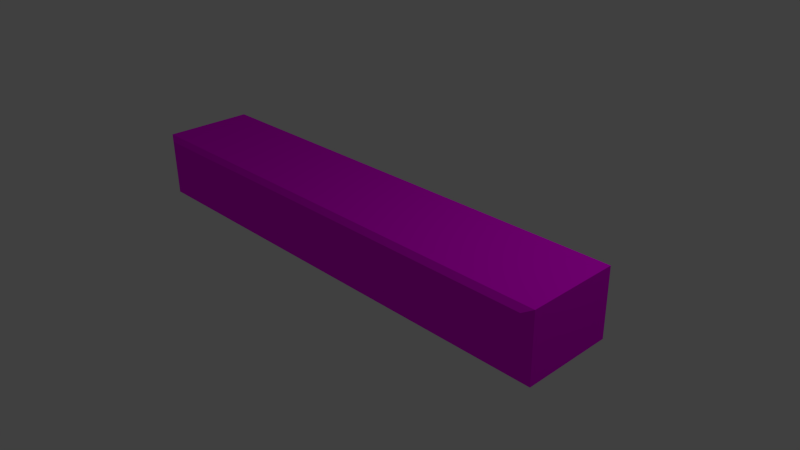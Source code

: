 # Source: ledge.blend  (saved by Blender 2.76.0; exported with 4.5.12 LTS)
import bpy
from mathutils import Matrix  # noqa: F401  (used for matrix-valued properties, if any)

bpy.ops.wm.read_factory_settings(use_empty=True)
scene = bpy.context.scene
scene.name = 'Scene'

# ---- collections
col_collection_1 = bpy.data.collections.new('Collection 1'); scene.collection.children.link(col_collection_1)

# ---- images (referenced by path relative to the original .blend; pixels are not part of the script)
import os
ASSET_DIR = os.environ.get("B2B_ASSET_DIR", "")  # directory of the original .blend (textures are referenced by path, not embedded)
HERE = os.path.dirname(os.path.abspath(__file__))  # packed textures are extracted next to this script under _unpacked/

def load_image(name, relpath, width, height, colorspace="sRGB"):
    """Load a texture the original file referenced (path relative to the .blend, or extracted next to this script)."""
    p = next((c for c in (os.path.join(HERE, relpath), os.path.join(ASSET_DIR, relpath)) if relpath and os.path.exists(c)), "")
    if p:
        img = bpy.data.images.load(p, check_existing=True)
        img.name = name
    else:  # same state as the original file: an image datablock whose file is absent (Cycles renders it pink)
        img = bpy.data.images.new(name, width, height)
        img.source = "FILE"
        img.filepath = "//" + (relpath or name)
    img.colorspace_settings.name = colorspace
    return img
img_ledge_tx_png = load_image('ledge_tx.png', 'ledge_tx.png', 1024, 1024, 'sRGB')

# ---- materials (node trees are filled in below, after node groups)
mat_material = bpy.data.materials.new('Material')
mat_material.alpha_threshold = 0.0
mat_material.roughness = 0.5
mat_material.line_color = (0.0, 0.0, 0.0, 1.0)

# ---- material node trees
mat_material.use_nodes = True; mat_material.node_tree.nodes.clear()
_N = mat_material.node_tree.nodes; _L = mat_material.node_tree.links
n0 = _N.new('ShaderNodeOutputMaterial'); n0.name = 'Material Output'; n0.location = (300, 300)
n1 = _N.new('ShaderNodeBsdfDiffuse'); n1.name = 'Diffuse BSDF'; n1.location = (10, 300)
n2 = _N.new('ShaderNodeTexImage'); n2.name = 'Image Texture'; n2.location = (-180, 300)
n2.width = 140
n2.image = img_ledge_tx_png
_L.new(n1.outputs[0], n0.inputs[0])
_L.new(n2.outputs[0], n1.inputs[0])
n0.is_active_output = True

# ---- world
world_world = bpy.data.worlds.new('World'); scene.world = world_world
world_world.color = (0.05088, 0.05088, 0.05088)
world_world.use_sun_shadow = False
world_world.sun_shadow_jitter_overblur = 0.0
world_world.cycles.sampling_method = 'MANUAL'
world_world.cycles.sample_map_resolution = 256

# ---- cameras
cam_camera = bpy.data.cameras.new('Camera')
cam_camera.clip_end = 100.0
cam_camera.lens = 35.0
cam_camera.sensor_width = 32.0
cam_camera.sensor_height = 18.0
cam_camera.ortho_scale = 7.314
cam_camera.dof.focus_distance = 0.0

# ---- lights
light_lamp = bpy.data.lights.new('Lamp', 'POINT')
light_lamp.transmission_factor = 0.0
light_lamp.cutoff_distance = 30.0
light_lamp.energy = 100.0
light_lamp.shadow_buffer_clip_start = 1.001
light_lamp.shadow_soft_size = 0.1
light_lamp.shadow_maximum_resolution = 0.006
light_lamp.use_absolute_resolution = True
light_lamp.cycles.use_multiple_importance_sampling = False

# ---- meshes
me_cube = bpy.data.meshes.new('Cube')
me_cube.from_pydata([(3.181, 0.3846, 0.166), (3.146, -0.9368, 0.1735), (3.181, 0.3846, 0.945), (3.146, -0.9368, 0.9375), (3.269, -0.8753, 0.111), (3.269, -0.8753, 1.0), (3.269, 0.3376, 0.111), (3.269, 0.3376, 1.0), (1.031, 0.3846, 0.166), (1.019, -0.9368, 0.1735), (1.031, 0.3846, 0.945), (1.019, -0.9368, 0.9375), (1.059, -0.8753, 0.111), (1.059, -0.8753, 1.0), (1.059, 0.3376, 1.0), (1.059, 0.3376, 0.111), (1.36, -0.8753, 1.0), (1.36, 0.3376, 1.0), (1.323, 0.3846, 0.166), (1.308, -0.9368, 0.1735), (1.323, 0.3846, 0.945), (1.308, -0.9368, 0.9375), (1.36, -0.8753, 0.111), (1.36, 0.3376, 0.111), (3.181, 0.3846, 0.5555), (3.146, -0.9368, 0.5555), (3.269, -0.8753, 0.5555), (3.269, 0.3376, 0.5555), (1.019, -0.9368, 0.5555), (1.031, 0.3846, 0.5555), (1.323, 0.3846, 0.5555), (1.308, -0.9368, 0.5555), (3.269, -0.8753, 0.4158), (3.269, 0.3376, 0.4158), (1.051, -0.9368, 0.4354), (1.277, -0.9368, 0.4354), (3.181, 0.3846, 0.4331), (3.146, -0.9368, 0.4354), (1.031, 0.3846, 0.4331), (1.323, 0.3846, 0.4331), (3.181, 0.3846, 0.6572), (3.146, -0.9368, 0.6553), (1.031, 0.3846, 0.6572), (1.323, 0.3846, 0.6572), (3.269, -0.8753, 0.6716), (3.269, 0.3376, 0.6716), (1.049, -0.9368, 0.6553), (1.278, -0.9368, 0.6553), (1.177, 0.3846, 0.166), (1.164, -0.9368, 0.1735), (1.177, 0.3846, 0.945), (1.164, -0.9368, 0.9375), (1.209, -0.8753, 0.111), (1.209, 0.3376, 0.111), (1.209, -0.8753, 1.0), (1.209, 0.3376, 1.0), (1.177, 0.3846, 0.5555), (1.164, -0.9368, 0.4113), (1.177, 0.3846, 0.4331), (1.177, 0.3846, 0.6572), (1.164, -0.9368, 0.6921), (1.069, -0.9756, 0.6377), (1.043, -0.9756, 0.5546), (1.259, -0.9756, 0.6377), (1.284, -0.9756, 0.5546), (1.164, -0.993, 0.5546), (1.069, -0.9756, 0.4546), (1.258, -0.9756, 0.4546), (1.164, -0.9756, 0.4345), (1.164, -0.9756, 0.6684), (-3.181, 0.3846, 0.166), (-3.146, -0.9368, 0.1735), (-3.181, 0.3846, 0.945), (-3.146, -0.9368, 0.9375), (-3.269, -0.8753, 0.111), (-3.269, -0.8753, 1.0), (-3.269, 0.3376, 0.111), (-3.269, 0.3376, 1.0), (-1.031, 0.3846, 0.166), (-1.019, -0.9368, 0.1735), (-1.031, 0.3846, 0.945), (-1.019, -0.9368, 0.9375), (-1.059, -0.8753, 0.111), (-1.059, -0.8753, 1.0), (-1.059, 0.3376, 1.0), (-1.059, 0.3376, 0.111), (-1.36, -0.8753, 1.0), (-1.36, 0.3376, 1.0), (-1.323, 0.3846, 0.166), (-1.308, -0.9368, 0.1735), (-1.323, 0.3846, 0.945), (-1.308, -0.9368, 0.9375), (-1.36, -0.8753, 0.111), (-1.36, 0.3376, 0.111), (-3.181, 0.3846, 0.5555), (-3.146, -0.9368, 0.5555), (-3.269, -0.8753, 0.5555), (-3.269, 0.3376, 0.5555), (-1.019, -0.9368, 0.5555), (-1.031, 0.3846, 0.5555), (-1.323, 0.3846, 0.5555), (-1.308, -0.9368, 0.5555), (-3.269, -0.8753, 0.4158), (-3.269, 0.3376, 0.4158), (-1.051, -0.9368, 0.4354), (-1.277, -0.9368, 0.4354), (-3.181, 0.3846, 0.4331), (-3.146, -0.9368, 0.4354), (-1.031, 0.3846, 0.4331), (-1.323, 0.3846, 0.4331), (-3.181, 0.3846, 0.6572), (-3.146, -0.9368, 0.6553), (-1.031, 0.3846, 0.6572), (-1.323, 0.3846, 0.6572), (-3.269, -0.8753, 0.6716), (-3.269, 0.3376, 0.6716), (-1.049, -0.9368, 0.6553), (-1.278, -0.9368, 0.6553), (-1.177, 0.3846, 0.166), (-1.164, -0.9368, 0.1735), (-1.177, 0.3846, 0.945), (-1.164, -0.9368, 0.9375), (-1.209, -0.8753, 0.111), (-1.209, 0.3376, 0.111), (-1.209, -0.8753, 1.0), (-1.209, 0.3376, 1.0), (-1.177, 0.3846, 0.5555), (-1.164, -0.9368, 0.4113), (-1.177, 0.3846, 0.4331), (-1.177, 0.3846, 0.6572), (-1.164, -0.9368, 0.6921), (-1.069, -0.9756, 0.6377), (-1.043, -0.9756, 0.5546), (-1.259, -0.9756, 0.6377), (-1.284, -0.9756, 0.5546), (-1.164, -0.993, 0.5546), (-1.069, -0.9756, 0.4546), (-1.258, -0.9756, 0.4546), (-1.164, -0.9756, 0.4345), (-1.164, -0.9756, 0.6684)], [], [(44, 5, 3, 41), (112, 42, 29, 99), (78, 8, 15, 85), (85, 15, 12, 82), (80, 84, 14, 10), (82, 12, 9, 79), (45, 7, 5, 44), (40, 2, 7, 45), (99, 29, 38, 108), (84, 83, 13, 14), (48, 53, 15, 8), (50, 10, 14, 55), (55, 14, 13, 54), (53, 52, 12, 15), (52, 49, 9, 12), (54, 13, 11, 51), (60, 51, 11, 46), (58, 48, 8, 38), (36, 0, 18, 39), (41, 3, 21, 47), (5, 16, 21, 3), (4, 1, 19, 22), (6, 4, 22, 23), (7, 17, 16, 5), (2, 20, 17, 7), (0, 6, 23, 18), (37, 25, 31, 35), (40, 24, 30, 43), (59, 56, 29, 42), (46, 28, 62, 61), (36, 24, 27, 33), (33, 27, 26, 32), (108, 38, 8, 78), (116, 46, 11, 81), (32, 26, 25, 37), (4, 32, 37, 1), (83, 81, 11, 13), (6, 33, 32, 4), (0, 36, 33, 6), (49, 57, 34, 9), (1, 37, 35, 19), (24, 36, 39, 30), (56, 58, 38, 29), (98, 28, 46, 116), (79, 9, 34, 104), (50, 59, 42, 10), (2, 40, 43, 20), (25, 41, 47, 31), (60, 46, 61, 69), (24, 40, 45, 27), (27, 45, 44, 26), (104, 34, 28, 98), (26, 44, 41, 25), (35, 31, 64, 67), (20, 43, 59, 50), (30, 39, 58, 56), (19, 35, 57, 49), (57, 35, 67, 68), (43, 30, 56, 59), (39, 18, 48, 58), (47, 21, 51, 60), (16, 54, 51, 21), (22, 19, 49, 52), (23, 22, 52, 53), (17, 55, 54, 16), (20, 50, 55, 17), (18, 23, 53, 48), (68, 65, 62, 66), (65, 69, 61, 62), (64, 63, 69, 65), (67, 64, 65, 68), (47, 60, 69, 63), (34, 57, 68, 66), (28, 34, 66, 62), (31, 47, 63, 64), (114, 111, 73, 75), (115, 114, 75, 77), (110, 115, 77, 72), (118, 78, 85, 123), (120, 125, 84, 80), (125, 124, 83, 84), (123, 85, 82, 122), (122, 82, 79, 119), (124, 121, 81, 83), (130, 116, 81, 121), (128, 108, 78, 118), (106, 109, 88, 70), (111, 117, 91, 73), (75, 73, 91, 86), (74, 92, 89, 71), (76, 93, 92, 74), (77, 75, 86, 87), (72, 77, 87, 90), (70, 88, 93, 76), (107, 105, 101, 95), (110, 113, 100, 94), (129, 112, 99, 126), (116, 131, 132, 98), (106, 103, 97, 94), (103, 102, 96, 97), (102, 107, 95, 96), (74, 71, 107, 102), (76, 74, 102, 103), (70, 76, 103, 106), (119, 79, 104, 127), (71, 89, 105, 107), (94, 100, 109, 106), (126, 99, 108, 128), (120, 80, 112, 129), (72, 90, 113, 110), (95, 101, 117, 111), (130, 139, 131, 116), (94, 97, 115, 110), (97, 96, 114, 115), (96, 95, 111, 114), (105, 137, 134, 101), (90, 120, 129, 113), (100, 126, 128, 109), (89, 119, 127, 105), (127, 138, 137, 105), (113, 129, 126, 100), (109, 128, 118, 88), (117, 130, 121, 91), (86, 91, 121, 124), (92, 122, 119, 89), (93, 123, 122, 92), (87, 86, 124, 125), (90, 87, 125, 120), (88, 118, 123, 93), (138, 136, 132, 135), (135, 132, 131, 139), (134, 135, 139, 133), (137, 138, 135, 134), (117, 133, 139, 130), (104, 136, 138, 127), (98, 132, 136, 104), (101, 134, 133, 117), (80, 10, 42, 112)])
_uv = me_cube.uv_layers.new(name='UVMap')
_uv.uv.foreach_set('vector', [0.5204, 0.4904, 0.4994, 0.4893, 0.5046, 0.4812, 0.5216, 0.4819, 0.5216, 0.8358, 0.5215, 0.7061, 0.5279, 0.7061, 0.528, 0.8358, 0.5526, 0.8358, 0.5524, 0.706, 0.557, 0.7042, 0.5571, 0.8376, 0.8351, 0.5682, 0.6984, 0.5679, 0.6986, 0.4896, 0.8352, 0.4899, 0.5036, 0.8358, 0.499, 0.8376, 0.4988, 0.7043, 0.5034, 0.7061, 0.5575, 0.2161, 0.5571, 0.3526, 0.5515, 0.3501, 0.5519, 0.2186, 0.5203, 0.5666, 0.4994, 0.5677, 0.4994, 0.4893, 0.5204, 0.4904, 0.5213, 0.5729, 0.5038, 0.5735, 0.4994, 0.5677, 0.5203, 0.5666, 0.528, 0.8358, 0.5279, 0.7061, 0.5356, 0.7061, 0.5357, 0.8358, 0.2198, 0.5677, 0.2198, 0.4893, 0.3567, 0.4893, 0.3567, 0.5677, 0.5524, 0.6968, 0.5569, 0.6948, 0.557, 0.7042, 0.5524, 0.706, 0.5034, 0.6969, 0.5034, 0.7061, 0.4988, 0.7043, 0.4988, 0.6949, 0.3664, 0.5677, 0.3567, 0.5677, 0.3567, 0.4893, 0.3664, 0.4893, 0.6887, 0.5679, 0.6889, 0.4896, 0.6986, 0.4896, 0.6984, 0.5679, 0.5571, 0.3621, 0.5516, 0.3592, 0.5515, 0.3501, 0.5571, 0.3526, 0.498, 0.3619, 0.498, 0.3524, 0.5036, 0.3499, 0.5036, 0.3591, 0.519, 0.3591, 0.5036, 0.3591, 0.5036, 0.3499, 0.5216, 0.3521, 0.5355, 0.6969, 0.5524, 0.6968, 0.5524, 0.706, 0.5356, 0.7061, 0.5352, 0.5729, 0.5514, 0.5735, 0.5523, 0.6876, 0.5354, 0.6877, 0.5216, 0.4819, 0.5046, 0.4812, 0.5036, 0.3682, 0.5215, 0.3661, 0.4994, 0.4893, 0.4981, 0.3714, 0.5036, 0.3682, 0.5046, 0.4812, 0.5559, 0.4894, 0.5507, 0.4812, 0.5515, 0.3683, 0.5571, 0.3715, 0.5557, 0.5676, 0.5559, 0.4894, 0.6792, 0.4896, 0.679, 0.5679, 0.4994, 0.5677, 0.3761, 0.5677, 0.3761, 0.4893, 0.4994, 0.4893, 0.5038, 0.5735, 0.5034, 0.6877, 0.4988, 0.6854, 0.4994, 0.5677, 0.5514, 0.5735, 0.5557, 0.5676, 0.5569, 0.6852, 0.5523, 0.6876, 0.5349, 0.4819, 0.5276, 0.4819, 0.5277, 0.3684, 0.5351, 0.366, 0.5213, 0.5729, 0.5276, 0.5728, 0.5278, 0.6878, 0.5214, 0.6878, 0.5214, 0.6969, 0.5278, 0.6969, 0.5279, 0.7061, 0.5215, 0.7061, 0.5216, 0.3521, 0.5278, 0.3499, 0.5279, 0.3528, 0.5235, 0.3541, 0.5352, 0.5729, 0.5276, 0.5728, 0.5276, 0.5666, 0.5364, 0.5666, 0.5364, 0.5666, 0.5276, 0.5666, 0.5276, 0.4904, 0.5364, 0.4904, 0.5357, 0.8358, 0.5356, 0.7061, 0.5524, 0.706, 0.5526, 0.8358, 0.5217, 0.2163, 0.5216, 0.3521, 0.5036, 0.3499, 0.504, 0.2183, 0.5364, 0.4904, 0.5276, 0.4904, 0.5276, 0.4819, 0.5349, 0.4819, 0.5559, 0.4894, 0.5364, 0.4904, 0.5349, 0.4819, 0.5507, 0.4812, 0.4985, 0.2158, 0.504, 0.2183, 0.5036, 0.3499, 0.498, 0.3524, 0.5557, 0.5676, 0.5364, 0.5666, 0.5364, 0.4904, 0.5559, 0.4894, 0.5514, 0.5735, 0.5352, 0.5729, 0.5364, 0.5666, 0.5557, 0.5676, 0.5516, 0.3592, 0.537, 0.3592, 0.5352, 0.3523, 0.5515, 0.3501, 0.5507, 0.4812, 0.5349, 0.4819, 0.5351, 0.366, 0.5515, 0.3683, 0.5276, 0.5728, 0.5352, 0.5729, 0.5354, 0.6877, 0.5278, 0.6878, 0.5278, 0.6969, 0.5355, 0.6969, 0.5356, 0.7061, 0.5279, 0.7061, 0.5279, 0.2185, 0.5278, 0.3499, 0.5216, 0.3521, 0.5217, 0.2163, 0.5519, 0.2186, 0.5515, 0.3501, 0.5352, 0.3523, 0.5352, 0.2162, 0.5034, 0.6969, 0.5214, 0.6969, 0.5215, 0.7061, 0.5034, 0.7061, 0.5038, 0.5735, 0.5213, 0.5729, 0.5214, 0.6878, 0.5034, 0.6877, 0.5276, 0.4819, 0.5216, 0.4819, 0.5215, 0.3661, 0.5277, 0.3684, 0.519, 0.3591, 0.5216, 0.3521, 0.5235, 0.3541, 0.5219, 0.3591, 0.5276, 0.5728, 0.5213, 0.5729, 0.5203, 0.5666, 0.5276, 0.5666, 0.5276, 0.5666, 0.5203, 0.5666, 0.5204, 0.4904, 0.5276, 0.4904, 0.5352, 0.2162, 0.5352, 0.3523, 0.5278, 0.3499, 0.5279, 0.2185, 0.5276, 0.4904, 0.5204, 0.4904, 0.5216, 0.4819, 0.5276, 0.4819, 0.5351, 0.366, 0.5277, 0.3684, 0.5278, 0.3655, 0.5331, 0.3641, 0.5034, 0.6877, 0.5214, 0.6878, 0.5214, 0.6969, 0.5034, 0.6969, 0.5278, 0.6878, 0.5354, 0.6877, 0.5355, 0.6969, 0.5278, 0.6969, 0.5515, 0.3683, 0.5351, 0.366, 0.537, 0.3592, 0.5516, 0.3592, 0.537, 0.3592, 0.5351, 0.366, 0.5331, 0.3641, 0.5342, 0.3592, 0.5214, 0.6878, 0.5278, 0.6878, 0.5278, 0.6969, 0.5214, 0.6969, 0.5354, 0.6877, 0.5523, 0.6876, 0.5524, 0.6968, 0.5355, 0.6969, 0.5215, 0.3661, 0.5036, 0.3682, 0.5036, 0.3591, 0.519, 0.3591, 0.4981, 0.3714, 0.498, 0.3619, 0.5036, 0.3591, 0.5036, 0.3682, 0.5571, 0.3715, 0.5515, 0.3683, 0.5516, 0.3592, 0.5571, 0.3621, 0.679, 0.5679, 0.6792, 0.4896, 0.6889, 0.4896, 0.6887, 0.5679, 0.3761, 0.5677, 0.3664, 0.5677, 0.3664, 0.4893, 0.3761, 0.4893, 0.5034, 0.6877, 0.5034, 0.6969, 0.4988, 0.6949, 0.4988, 0.6854, 0.5523, 0.6876, 0.5569, 0.6852, 0.5569, 0.6948, 0.5524, 0.6968, 0.5342, 0.3592, 0.5279, 0.3591, 0.5279, 0.3528, 0.5331, 0.3542, 0.5279, 0.3591, 0.5219, 0.3591, 0.5235, 0.3541, 0.5279, 0.3528, 0.5278, 0.3655, 0.5234, 0.3642, 0.5219, 0.3591, 0.5279, 0.3591, 0.5331, 0.3641, 0.5278, 0.3655, 0.5279, 0.3591, 0.5342, 0.3592, 0.5215, 0.3661, 0.519, 0.3591, 0.5219, 0.3591, 0.5234, 0.3642, 0.5352, 0.3523, 0.537, 0.3592, 0.5342, 0.3592, 0.5331, 0.3542, 0.5278, 0.3499, 0.5352, 0.3523, 0.5331, 0.3542, 0.5279, 0.3528, 0.5277, 0.3684, 0.5215, 0.3661, 0.5234, 0.3642, 0.5278, 0.3655, 0.5205, 0.07754, 0.5219, 0.08621, 0.5048, 0.0872, 0.4996, 0.07925, 0.05586, 0.5677, 0.05586, 0.4893, 0.07707, 0.4893, 0.07707, 0.5677, 0.5218, 0.9696, 0.5206, 0.9759, 0.4998, 0.9743, 0.5041, 0.9685, 0.5526, 0.845, 0.5526, 0.8358, 0.5571, 0.8376, 0.5571, 0.8471, 0.5036, 0.845, 0.499, 0.8471, 0.499, 0.8376, 0.5036, 0.8358, 0.2101, 0.5677, 0.2101, 0.4893, 0.2198, 0.4893, 0.2198, 0.5677, 0.8448, 0.5682, 0.8351, 0.5682, 0.8352, 0.4899, 0.8449, 0.4899, 0.5575, 0.2065, 0.5575, 0.2161, 0.5519, 0.2186, 0.5519, 0.2094, 0.4985, 0.2065, 0.5039, 0.2093, 0.504, 0.2183, 0.4985, 0.2158, 0.5192, 0.2093, 0.5217, 0.2163, 0.504, 0.2183, 0.5039, 0.2093, 0.5357, 0.845, 0.5357, 0.8358, 0.5526, 0.8358, 0.5526, 0.845, 0.5358, 0.9695, 0.5357, 0.8542, 0.5526, 0.8542, 0.5521, 0.9685, 0.5219, 0.08621, 0.5217, 0.2023, 0.504, 0.2003, 0.5048, 0.0872, 0.4996, 0.07925, 0.5048, 0.0872, 0.504, 0.2003, 0.4984, 0.197, 0.5564, 0.07922, 0.5574, 0.197, 0.5519, 0.2003, 0.5512, 0.08716, 0.9777, 0.5685, 0.8545, 0.5682, 0.8546, 0.49, 0.9779, 0.4902, 0.07707, 0.5677, 0.07707, 0.4893, 0.2004, 0.4893, 0.2004, 0.5677, 0.5041, 0.9685, 0.4998, 0.9743, 0.499, 0.8565, 0.5036, 0.8542, 0.5521, 0.9685, 0.5526, 0.8542, 0.5571, 0.8566, 0.5564, 0.9742, 0.5353, 0.08622, 0.5353, 0.2025, 0.5279, 0.2001, 0.528, 0.08614, 0.5218, 0.9696, 0.5217, 0.8542, 0.528, 0.8541, 0.5281, 0.9696, 0.5216, 0.845, 0.5216, 0.8358, 0.528, 0.8358, 0.528, 0.845, 0.5217, 0.2163, 0.5236, 0.2143, 0.528, 0.2157, 0.5279, 0.2185, 0.5358, 0.9695, 0.5372, 0.9759, 0.5281, 0.976, 0.5281, 0.9696, 0.03934, 0.5677, 0.03934, 0.4893, 0.04836, 0.4893, 0.04836, 0.5677, 0.5369, 0.07756, 0.5353, 0.08622, 0.528, 0.08614, 0.528, 0.07741, 0.5564, 0.07922, 0.5512, 0.08716, 0.5353, 0.08622, 0.5369, 0.07756, 0.01965, 0.5677, 0.01965, 0.4893, 0.03934, 0.4893, 0.03934, 0.5677, 0.5521, 0.9685, 0.5564, 0.9742, 0.5372, 0.9759, 0.5358, 0.9695, 0.5519, 0.2094, 0.5519, 0.2186, 0.5352, 0.2162, 0.5371, 0.2094, 0.5512, 0.08716, 0.5519, 0.2003, 0.5353, 0.2025, 0.5353, 0.08622, 0.5281, 0.9696, 0.528, 0.8541, 0.5357, 0.8542, 0.5358, 0.9695, 0.528, 0.845, 0.528, 0.8358, 0.5357, 0.8358, 0.5357, 0.845, 0.5036, 0.845, 0.5036, 0.8358, 0.5216, 0.8358, 0.5216, 0.845, 0.5041, 0.9685, 0.5036, 0.8542, 0.5217, 0.8542, 0.5218, 0.9696, 0.528, 0.08614, 0.5279, 0.2001, 0.5217, 0.2023, 0.5219, 0.08621, 0.5192, 0.2093, 0.522, 0.2093, 0.5236, 0.2143, 0.5217, 0.2163, 0.5281, 0.9696, 0.5281, 0.976, 0.5206, 0.9759, 0.5218, 0.9696, 0.04836, 0.5677, 0.04836, 0.4893, 0.05586, 0.4893, 0.05586, 0.5677, 0.528, 0.07741, 0.528, 0.08614, 0.5219, 0.08621, 0.5205, 0.07754, 0.5353, 0.2025, 0.5333, 0.2044, 0.528, 0.203, 0.5279, 0.2001, 0.5036, 0.8542, 0.5036, 0.845, 0.5216, 0.845, 0.5217, 0.8542, 0.528, 0.8541, 0.528, 0.845, 0.5357, 0.845, 0.5357, 0.8542, 0.5519, 0.2003, 0.5519, 0.2094, 0.5371, 0.2094, 0.5353, 0.2025, 0.5371, 0.2094, 0.5343, 0.2094, 0.5333, 0.2044, 0.5353, 0.2025, 0.5217, 0.8542, 0.5216, 0.845, 0.528, 0.845, 0.528, 0.8541, 0.5357, 0.8542, 0.5357, 0.845, 0.5526, 0.845, 0.5526, 0.8542, 0.5217, 0.2023, 0.5192, 0.2093, 0.5039, 0.2093, 0.504, 0.2003, 0.4984, 0.197, 0.504, 0.2003, 0.5039, 0.2093, 0.4985, 0.2065, 0.5574, 0.197, 0.5575, 0.2065, 0.5519, 0.2094, 0.5519, 0.2003, 0.8545, 0.5682, 0.8448, 0.5682, 0.8449, 0.4899, 0.8546, 0.49, 0.2004, 0.5677, 0.2004, 0.4893, 0.2101, 0.4893, 0.2101, 0.5677, 0.5036, 0.8542, 0.499, 0.8565, 0.499, 0.8471, 0.5036, 0.845, 0.5526, 0.8542, 0.5526, 0.845, 0.5571, 0.8471, 0.5571, 0.8566, 0.5343, 0.2094, 0.5332, 0.2143, 0.528, 0.2157, 0.528, 0.2093, 0.528, 0.2093, 0.528, 0.2157, 0.5236, 0.2143, 0.522, 0.2093, 0.528, 0.203, 0.528, 0.2093, 0.522, 0.2093, 0.5236, 0.2043, 0.5333, 0.2044, 0.5343, 0.2094, 0.528, 0.2093, 0.528, 0.203, 0.5217, 0.2023, 0.5236, 0.2043, 0.522, 0.2093, 0.5192, 0.2093, 0.5352, 0.2162, 0.5332, 0.2143, 0.5343, 0.2094, 0.5371, 0.2094, 0.5279, 0.2185, 0.528, 0.2157, 0.5332, 0.2143, 0.5352, 0.2162, 0.5279, 0.2001, 0.528, 0.203, 0.5236, 0.2043, 0.5217, 0.2023, 0.5036, 0.8358, 0.5034, 0.7061, 0.5215, 0.7061, 0.5216, 0.8358])
me_cube.materials.append(mat_material)
me_cube.use_remesh_preserve_volume = False
me_cube.use_remesh_preserve_attributes = False
me_cube.use_mirror_vertex_groups = False
me_cube.update()

# ---- objects
ob_cube = bpy.data.objects.new('Cube', me_cube)
ob_lamp = bpy.data.objects.new('Lamp', light_lamp)
ob_camera = bpy.data.objects.new('Camera', cam_camera)

# ---- transforms, parenting, visibility, modifiers, constraints
ob_cube.location = (0.0, 0.0, 0.0)
ob_cube.lock_rotations_4d = False
ob_cube.empty_display_type = 'ARROWS'
ob_cube.lineart.crease_threshold = 0.0
ob_lamp.location = (4.076, 1.005, 5.904)
ob_lamp.rotation_euler = (0.6503, 0.05522, 1.866)
ob_lamp.lock_rotations_4d = False
ob_lamp.empty_display_type = 'ARROWS'
ob_lamp.color = (0.0, 0.0, 0.0, 0.0)
ob_lamp.lineart.crease_threshold = 0.0
ob_camera.location = (7.481, -6.508, 5.344)
ob_camera.rotation_euler = (1.109, 0.01082, 0.8149)
ob_camera.lock_rotations_4d = False
ob_camera.empty_display_type = 'ARROWS'
ob_camera.color = (0.0, 0.0, 0.0, 0.0)
ob_camera.display_type = 'WIRE'
ob_camera.lineart.crease_threshold = 0.0

# ---- collection membership
col_collection_1.objects.link(ob_cube)
col_collection_1.objects.link(ob_lamp)
col_collection_1.objects.link(ob_camera)

# ---- scene / render settings (as saved in the file)
scene.camera = ob_camera
scene.frame_start = 1; scene.frame_end = 250; scene.frame_set(1)
scene.render.engine = 'CYCLES'
scene.render.resolution_percentage = 50
scene.render.dither_intensity = 0.0
scene.cycles.use_denoising = False
scene.cycles.samples = 10
scene.cycles.sampling_pattern = 'TABULATED_SOBOL'
scene.cycles.light_sampling_threshold = 0.0
scene.cycles.use_adaptive_sampling = False
scene.cycles.use_light_tree = False
scene.cycles.blur_glossy = 0.0
scene.cycles.pixel_filter_type = 'GAUSSIAN'
scene.cycles.sample_clamp_indirect = 0.0
scene.view_settings.view_transform = 'Standard'
bpy.context.view_layer.update()
